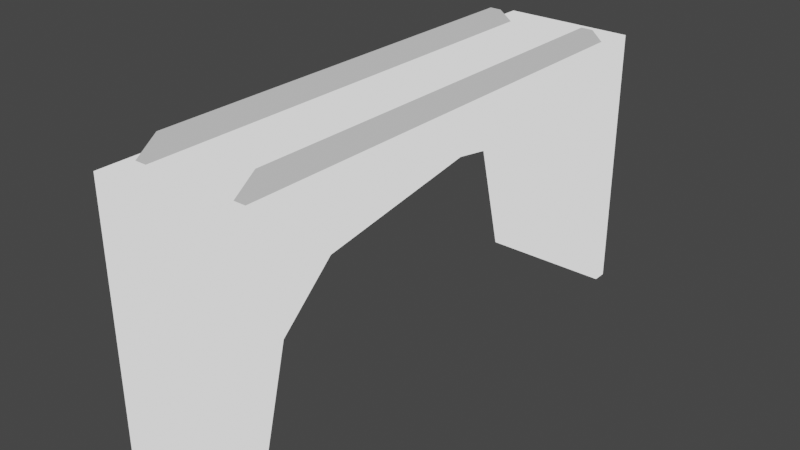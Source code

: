 # Source: bridge.blend  (saved by Blender 2.82.7; exported with 4.5.12 LTS)
import bpy
from mathutils import Matrix  # noqa: F401  (used for matrix-valued properties, if any)

bpy.ops.wm.read_factory_settings(use_empty=True)
scene = bpy.context.scene
scene.name = 'Scene'

# ---- collections
col_collection = bpy.data.collections.new('Collection'); scene.collection.children.link(col_collection)

# ---- materials (node trees are filled in below, after node groups)
mat_mat1 = bpy.data.materials.new('mat1')
mat_mat1.alpha_threshold = 0.0
mat_mat1.use_transparent_shadow = False
mat_mat1.line_color = (0.0, 0.0, 0.0, 1.0)
mat_mat2 = bpy.data.materials.new('mat2')
mat_mat2.alpha_threshold = 0.0
mat_mat2.use_transparent_shadow = False
mat_mat2.line_color = (0.0, 0.0, 0.0, 1.0)

# ---- material node trees
mat_mat1.use_nodes = True; mat_mat1.node_tree.nodes.clear()
_N = mat_mat1.node_tree.nodes; _L = mat_mat1.node_tree.links
n0 = _N.new('ShaderNodeOutputMaterial'); n0.name = 'Material Output'; n0.location = (300, 300)
n1 = _N.new('ShaderNodeRGB'); n1.name = 'RGB'; n1.location = (-10, 295)
n1.outputs[0].default_value = (1.0, 1.0, 1.0, 1.0)
_L.new(n1.outputs[0], n0.inputs[0])
n0.is_active_output = True
mat_mat2.use_nodes = True; mat_mat2.node_tree.nodes.clear()
_N = mat_mat2.node_tree.nodes; _L = mat_mat2.node_tree.links
n0 = _N.new('ShaderNodeOutputMaterial'); n0.name = 'Material Output'; n0.location = (300, 300)
n1 = _N.new('ShaderNodeRGB'); n1.name = 'RGB'; n1.location = (-10, 295)
n1.outputs[0].default_value = (0.4919, 0.4919, 0.4919, 1.0)
_L.new(n1.outputs[0], n0.inputs[0])
n0.is_active_output = True

# ---- world
world_world = bpy.data.worlds.new('World'); scene.world = world_world
world_world.use_nodes = True; world_world.node_tree.nodes.clear()
_N = world_world.node_tree.nodes; _L = world_world.node_tree.links
n0 = _N.new('ShaderNodeOutputWorld'); n0.name = 'World Output'; n0.location = (300, 300)
n1 = _N.new('ShaderNodeBackground'); n1.name = 'Background'; n1.location = (10, 300)
n1.inputs[0].default_value = (0.05088, 0.05088, 0.05088, 1.0)
_L.new(n1.outputs[0], n0.inputs[0])
n0.is_active_output = True
world_world.color = (0.05088, 0.05088, 0.05088)
world_world.use_sun_shadow = False
world_world.sun_shadow_jitter_overblur = 0.0

# ---- meshes
me_bridge = bpy.data.meshes.new('bridge')
me_bridge.from_pydata([(0.6128, 2.466, 2.439), (0.6128, -2.433, 2.439), (-0.6128, 0.01677, 2.439), (-0.6128, 2.466, 2.439), (-0.6128, -2.433, 2.439), (-0.6128, -1.461, 1.826), (0.6128, 0.009038, 2.065), (0.6128, -1.461, 1.826), (0.6128, 1.479, 1.826), (-0.6128, 1.479, 1.826), (0.6128, 1.982, 1.378), (-0.6128, 1.982, 1.378), (-0.6128, -1.947, 1.378), (-0.6128, 0.009038, 2.065), (0.6128, 0.01677, 2.439), (0.6128, -1.947, 1.378), (0.6128, 2.466, -0.04337), (0.6128, -2.433, -0.04337), (-0.6128, 2.466, -0.04337), (-0.6128, -2.433, -0.04337), (0.6128, 2.335, -0.04337), (-0.6128, 2.335, -0.04337), (-0.6128, -2.3, -0.04337), (0.6128, -2.3, -0.04337), (-0.5384, -2.234, 2.372), (-0.5384, -1.944, 2.59), (-0.5384, 2.234, 2.372), (-0.5384, 1.978, 2.59), (-0.4288, -2.234, 2.372), (-0.4288, -1.944, 2.59), (-0.4288, 2.234, 2.372), (-0.4288, 1.978, 2.59), (0.4372, -2.234, 2.372), (0.4372, -1.944, 2.59), (0.4372, 2.234, 2.372), (0.4372, 1.978, 2.59), (0.5469, -2.234, 2.372), (0.5469, -1.944, 2.59), (0.5469, 2.234, 2.372), (0.5469, 1.978, 2.59)], [], [(4, 12, 22, 19), (8, 0, 14, 6), (6, 14, 1, 7), (13, 6, 7, 5), (12, 4, 5), (14, 2, 4, 1), (11, 10, 8, 9), (10, 0, 8), (13, 2, 3, 9), (10, 11, 21, 20), (9, 3, 11), (7, 1, 15), (5, 7, 15, 12), (9, 8, 6, 13), (0, 3, 2, 14), (5, 4, 2, 13), (0, 10, 20, 16), (12, 15, 23, 22), (3, 0, 16, 18), (11, 3, 18, 21), (1, 4, 19, 17), (15, 1, 17, 23), (22, 23, 17, 19), (18, 16, 20, 21), (24, 25, 27, 26), (26, 27, 31, 30), (30, 31, 29, 28), (28, 29, 25, 24), (32, 33, 35, 34), (31, 27, 25, 29), (34, 35, 39, 38), (38, 39, 37, 36), (36, 37, 33, 32), (39, 35, 33, 37)])
me_bridge.polygons.foreach_set('material_index', [0, 0, 0, 0, 0, 0, 0, 0, 0, 0, 0, 0, 0, 0, 0, 0, 0, 0, 0, 0, 0, 0, 0, 0, 1, 1, 1, 1, 1, 1, 1, 1, 1, 1])
_uv = me_bridge.uv_layers.new(name='UVMap')
_uv.uv.foreach_set('vector', [0.2518, 0.0001689, 0.1442, 0.0494, 0.0001689, 0.01359, 0.0001689, 0.0001689, 0.3143, 0.3966, 0.2521, 0.4966, 0.2521, 0.2484, 0.29, 0.2476, 0.29, 0.2476, 0.2521, 0.2484, 0.2521, 0.0001689, 0.3143, 0.09863, 0.7528, 0.3799, 0.6286, 0.3799, 0.6286, 0.229, 0.7528, 0.229, 0.1442, 0.0494, 0.2518, 0.0001689, 0.1896, 0.09863, 0.6282, 0.5, 0.504, 0.5, 0.504, 0.2518, 0.6282, 0.2518, 0.7528, 0.5991, 0.6286, 0.5991, 0.6286, 0.5309, 0.7528, 0.5309, 0.3597, 0.4475, 0.2521, 0.4966, 0.3143, 0.3966, 0.2138, 0.2476, 0.2518, 0.2484, 0.2518, 0.4966, 0.1896, 0.3966, 0.6286, 0.5991, 0.7528, 0.5991, 0.7528, 0.7475, 0.6286, 0.7475, 0.1896, 0.3966, 0.2518, 0.4966, 0.1442, 0.4475, 0.3143, 0.09863, 0.2521, 0.0001689, 0.3597, 0.0494, 0.7528, 0.229, 0.6286, 0.229, 0.6286, 0.162, 0.7528, 0.162, 0.7528, 0.5309, 0.6286, 0.5309, 0.6286, 0.3799, 0.7528, 0.3799, 0.6282, 0.7482, 0.504, 0.7482, 0.504, 0.5, 0.6282, 0.5, 0.1896, 0.09863, 0.2518, 0.0001689, 0.2518, 0.2484, 0.2138, 0.2476, 0.2521, 0.4966, 0.3597, 0.4475, 0.5037, 0.4833, 0.5037, 0.4966, 0.7528, 0.162, 0.6286, 0.162, 0.6286, 0.01359, 0.7528, 0.01359, 0.504, 0.7482, 0.6282, 0.7482, 0.6282, 0.9998, 0.504, 0.9998, 0.1442, 0.4475, 0.2518, 0.4966, 0.0001694, 0.4966, 0.0001694, 0.4833, 0.6282, 0.2518, 0.504, 0.2518, 0.504, 0.0001689, 0.6282, 0.0001689, 0.3597, 0.0494, 0.2521, 0.0001689, 0.5037, 0.0001689, 0.5037, 0.01359, 0.7528, 0.01359, 0.6286, 0.01359, 0.6286, 0.0001689, 0.7528, 0.0001689, 0.7528, 0.7608, 0.6286, 0.7608, 0.6286, 0.7475, 0.7528, 0.7475, 0.7531, 0.007565, 0.7752, 0.03697, 0.7752, 0.4344, 0.7531, 0.4604, 0.7752, 0.4686, 0.7752, 0.4344, 0.7863, 0.4344, 0.7863, 0.4686, 0.8085, 0.4604, 0.7863, 0.4344, 0.7863, 0.03697, 0.8085, 0.007564, 0.7863, 0.0001689, 0.7863, 0.03697, 0.7752, 0.03697, 0.7752, 0.0001689, 0.8088, 0.007565, 0.8309, 0.03697, 0.8309, 0.4344, 0.8088, 0.4604, 0.7863, 0.4344, 0.7752, 0.4344, 0.7752, 0.03697, 0.7863, 0.03697, 0.8309, 0.4686, 0.8309, 0.4344, 0.842, 0.4344, 0.842, 0.4686, 0.8642, 0.4604, 0.842, 0.4344, 0.842, 0.03697, 0.8642, 0.007564, 0.842, 0.0001689, 0.842, 0.03697, 0.8309, 0.03697, 0.8309, 0.0001689, 0.842, 0.4344, 0.8309, 0.4344, 0.8309, 0.03697, 0.842, 0.03697])
me_bridge.materials.append(mat_mat1)
me_bridge.materials.append(mat_mat2)
me_bridge.use_remesh_preserve_volume = False
me_bridge.use_remesh_preserve_attributes = False
me_bridge.use_mirror_vertex_groups = False
me_bridge.update()

# ---- objects
ob_bridge = bpy.data.objects.new('bridge', me_bridge)

# ---- transforms, parenting, visibility, modifiers, constraints
ob_bridge.location = (0.0, 0.0, 0.0)
ob_bridge.lock_rotations_4d = False
ob_bridge.empty_display_type = 'ARROWS'
ob_bridge.lineart.crease_threshold = 0.0

# ---- collection membership
col_collection.objects.link(ob_bridge)

# ---- scene / render settings (as saved in the file)
scene.frame_start = 1; scene.frame_end = 250; scene.frame_set(1)
scene.render.engine = 'BLENDER_EEVEE_NEXT'
scene.cycles.use_denoising = False
scene.cycles.samples = 128
scene.cycles.sampling_pattern = 'TABULATED_SOBOL'
scene.cycles.use_adaptive_sampling = False
scene.cycles.use_light_tree = False
scene.view_settings.view_transform = 'Filmic'
bpy.context.view_layer.update()

# ---- added for rendering (the .blend has no active camera and no usable light): camera, sun
cam_auto = bpy.data.cameras.new('AutoCamera')
cam_auto.lens = 50.0
cam_auto.sensor_width = 36.0
cam_auto.clip_end = 1000.0
ob_auto_camera = bpy.data.objects.new('AutoCamera', cam_auto)
scene.collection.objects.link(ob_auto_camera)
ob_auto_camera.location = (5.26986, -6.30707, 5.48941)
ob_auto_camera.rotation_euler = (1.09748, -7.21219e-08, 0.694738)
scene.camera = ob_auto_camera
light_auto_sun = bpy.data.lights.new('AutoSun', 'SUN')
light_auto_sun.energy = 3.0
light_auto_sun.angle = 0.0523599
ob_auto_sun = bpy.data.objects.new('AutoSun', light_auto_sun)
scene.collection.objects.link(ob_auto_sun)
ob_auto_sun.rotation_euler = (0.872665, 0.174533, 0.523599)
bpy.context.view_layer.update()
